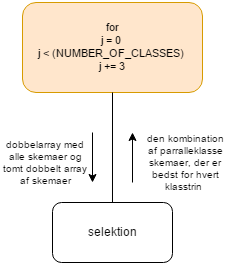

The diagram above was exported from draw.io. Its source (the exported page's mxGraphModel, read from the mxfile embedded in the PNG):
<mxGraphModel dx="634" dy="722" grid="1" gridSize="10" guides="1" tooltips="1" connect="1" arrows="1" fold="1" page="1" pageScale="1" pageWidth="826" pageHeight="1169" math="0" shadow="0">
  <root>
    <mxCell id="0" />
    <mxCell id="1" parent="0" />
    <mxCell id="30fb278bd107d34e-414" value="for&lt;div&gt;j = 0&amp;nbsp;&lt;/div&gt;&lt;div&gt;j &amp;lt; (NUMBER_OF_CLASSES)&amp;nbsp;&lt;/div&gt;&lt;div&gt;j += 3&lt;br&gt;&lt;/div&gt;" style="rounded=1;whiteSpace=wrap;html=1;fillColor=#ffe6cc;strokeColor=#d79b00;fontSize=11;" vertex="1" parent="1">
      <mxGeometry x="1580" y="649" width="180" height="90" as="geometry" />
    </mxCell>
    <mxCell id="30fb278bd107d34e-415" value="selektion" style="rounded=1;whiteSpace=wrap;html=1;" vertex="1" parent="1">
      <mxGeometry x="1610" y="849" width="120" height="60" as="geometry" />
    </mxCell>
    <mxCell id="30fb278bd107d34e-416" style="edgeStyle=none;rounded=0;html=1;exitX=0.5;exitY=0;endArrow=none;endFill=0;jettySize=auto;orthogonalLoop=1;" edge="1" parent="1">
      <mxGeometry x="1670" y="739" as="geometry">
        <mxPoint x="1670" y="739" as="targetPoint" />
        <mxPoint x="1669.9888268156424" y="849.0335195530727" as="sourcePoint" />
      </mxGeometry>
    </mxCell>
    <mxCell id="30fb278bd107d34e-417" value="" style="endArrow=classic;html=1;" edge="1" parent="1">
      <mxGeometry x="1650" y="779" width="50" height="50" as="geometry">
        <mxPoint x="1650" y="779" as="sourcePoint" />
        <mxPoint x="1650" y="829" as="targetPoint" />
      </mxGeometry>
    </mxCell>
    <mxCell id="30fb278bd107d34e-418" value="" style="endArrow=classic;html=1;" edge="1" parent="1">
      <mxGeometry x="1690" y="779" width="50" height="50" as="geometry">
        <mxPoint x="1690" y="829" as="sourcePoint" />
        <mxPoint x="1690" y="779" as="targetPoint" />
      </mxGeometry>
    </mxCell>
    <mxCell id="30fb278bd107d34e-419" value="dobbelarray med alle skemaer og tomt dobbelt array af skemaer" style="text;html=1;strokeColor=none;fillColor=none;align=center;verticalAlign=middle;whiteSpace=wrap;fontSize=10;" vertex="1" parent="1">
      <mxGeometry x="1560" y="799" width="86" height="20" as="geometry" />
    </mxCell>
    <mxCell id="30fb278bd107d34e-420" value="den kombination af parralleklasse skemaer, der er bedst for hvert klasstrin&amp;nbsp;" style="text;html=1;strokeColor=none;fillColor=none;align=center;verticalAlign=middle;whiteSpace=wrap;fontSize=10;" vertex="1" parent="1">
      <mxGeometry x="1700" y="799" width="86" height="20" as="geometry" />
    </mxCell>
  </root>
</mxGraphModel>